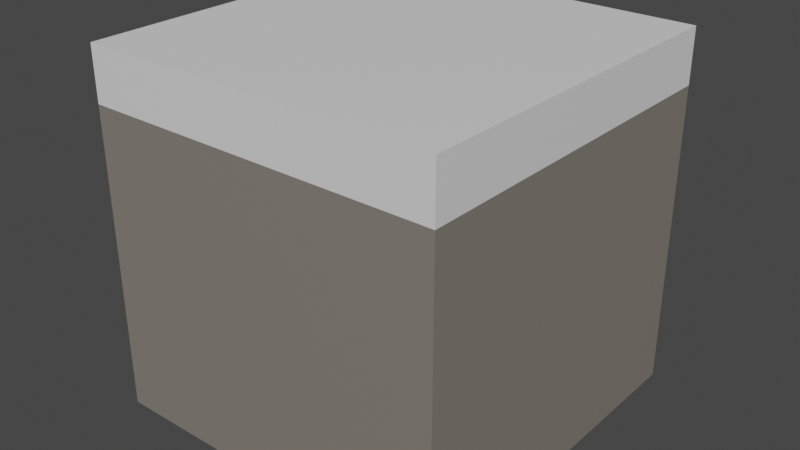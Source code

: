 # Source: rock_snowy.blend  (saved by Blender 2.93.20; exported with 4.5.12 LTS)
import bpy
from mathutils import Matrix  # noqa: F401  (used for matrix-valued properties, if any)

bpy.ops.wm.read_factory_settings(use_empty=True)
scene = bpy.context.scene
scene.name = 'Scene'

# ---- collections
col_collection = bpy.data.collections.new('Collection'); scene.collection.children.link(col_collection)

# ---- materials (node trees are filled in below, after node groups)
mat_material_001 = bpy.data.materials.new('Material.001')
mat_material_001.use_transparent_shadow = False
mat_material_002 = bpy.data.materials.new('Material.002')
mat_material_002.use_transparent_shadow = False

# ---- material node trees
mat_material_001.use_nodes = True; mat_material_001.node_tree.nodes.clear()
_N = mat_material_001.node_tree.nodes; _L = mat_material_001.node_tree.links
n0 = _N.new('ShaderNodeBsdfPrincipled'); n0.name = 'Principled BSDF'; n0.location = (10, 300)
n0.distribution = 'GGX'
n0.subsurface_method = 'BURLEY'
n0.inputs[0].default_value = (0.2232, 0.1981, 0.1714, 1.0)
n0.inputs[3].default_value = 1.45
n0.inputs[27].default_value = (0.0, 0.0, 0.0, 1.0)
n0.inputs[28].default_value = 1.0
n1 = _N.new('ShaderNodeOutputMaterial'); n1.name = 'Material Output'; n1.location = (300, 300)
_L.new(n0.outputs[0], n1.inputs[0])
n1.is_active_output = True
mat_material_002.use_nodes = True; mat_material_002.node_tree.nodes.clear()
_N = mat_material_002.node_tree.nodes; _L = mat_material_002.node_tree.links
n0 = _N.new('ShaderNodeBsdfPrincipled'); n0.name = 'Principled BSDF'; n0.location = (10, 300)
n0.distribution = 'GGX'
n0.subsurface_method = 'BURLEY'
n0.inputs[3].default_value = 1.45
n0.inputs[27].default_value = (0.0, 0.0, 0.0, 1.0)
n0.inputs[28].default_value = 1.0
n1 = _N.new('ShaderNodeOutputMaterial'); n1.name = 'Material Output'; n1.location = (300, 300)
_L.new(n0.outputs[0], n1.inputs[0])
n1.is_active_output = True

# ---- world
world_world = bpy.data.worlds.new('World'); scene.world = world_world
world_world.use_nodes = True; world_world.node_tree.nodes.clear()
_N = world_world.node_tree.nodes; _L = world_world.node_tree.links
n0 = _N.new('ShaderNodeOutputWorld'); n0.name = 'World Output'; n0.location = (300, 300)
n1 = _N.new('ShaderNodeBackground'); n1.name = 'Background'; n1.location = (10, 300)
n1.inputs[0].default_value = (0.05088, 0.05088, 0.05088, 1.0)
_L.new(n1.outputs[0], n0.inputs[0])
n0.is_active_output = True
world_world.color = (0.05088, 0.05088, 0.05088)
world_world.use_sun_shadow = False
world_world.sun_shadow_jitter_overblur = 0.0

# ---- meshes
me_cube_001 = bpy.data.meshes.new('Cube.001')
me_cube_001.from_pydata([(-1.0, -1.0, 0.0), (-1.0, -1.0, 2.0), (-1.0, 1.0, 0.0), (-1.0, 1.0, 2.0), (1.0, -1.0, 0.0), (1.0, -1.0, 2.0), (1.0, 1.0, 0.0), (1.0, 1.0, 2.0), (-1.0, -1.0, 1.7), (-1.0, 1.0, 1.7), (1.0, 1.0, 1.7), (1.0, -1.0, 1.7)], [], [(8, 1, 3, 9), (9, 3, 7, 10), (10, 7, 5, 11), (11, 5, 1, 8), (2, 6, 4, 0), (7, 3, 1, 5), (4, 11, 8, 0), (6, 10, 11, 4), (2, 9, 10, 6), (0, 8, 9, 2)])
me_cube_001.polygons.foreach_set('material_index', [1, 1, 1, 1, 0, 1, 0, 0, 0, 0])
_uv = me_cube_001.uv_layers.new(name='UVMap')
_uv.uv.foreach_set('vector', [0.5875, 0.0, 0.625, 0.0, 0.625, 0.25, 0.5875, 0.25, 0.5875, 0.25, 0.625, 0.25, 0.625, 0.5, 0.5875, 0.5, 0.5875, 0.5, 0.625, 0.5, 0.625, 0.75, 0.5875, 0.75, 0.5875, 0.75, 0.625, 0.75, 0.625, 1.0, 0.5875, 1.0, 0.125, 0.5, 0.375, 0.5, 0.375, 0.75, 0.125, 0.75, 0.625, 0.5, 0.875, 0.5, 0.875, 0.75, 0.625, 0.75, 0.375, 0.75, 0.5875, 0.75, 0.5875, 1.0, 0.375, 1.0, 0.375, 0.5, 0.5875, 0.5, 0.5875, 0.75, 0.375, 0.75, 0.375, 0.25, 0.5875, 0.25, 0.5875, 0.5, 0.375, 0.5, 0.375, 0.0, 0.5875, 0.0, 0.5875, 0.25, 0.375, 0.25])
me_cube_001.materials.append(mat_material_001)
me_cube_001.materials.append(mat_material_002)
me_cube_001.use_remesh_fix_poles = True
me_cube_001.use_remesh_preserve_attributes = False
me_cube_001.update()

# ---- objects
ob_cube = bpy.data.objects.new('Cube', me_cube_001)

# ---- transforms, parenting, visibility, modifiers, constraints
ob_cube.location = (0.0, 0.0, 0.0)

# ---- collection membership
col_collection.objects.link(ob_cube)

# ---- scene / render settings (as saved in the file)
scene.frame_start = 1; scene.frame_end = 250; scene.frame_set(1)
scene.render.engine = 'BLENDER_EEVEE_NEXT'
scene.cycles.use_denoising = False
scene.cycles.samples = 128
scene.cycles.sampling_pattern = 'TABULATED_SOBOL'
scene.cycles.use_adaptive_sampling = False
scene.cycles.use_light_tree = False
scene.view_settings.view_transform = 'Filmic'
bpy.context.view_layer.update()

# ---- added for rendering (the .blend has no active camera and no usable light): camera, sun
cam_auto = bpy.data.cameras.new('AutoCamera')
cam_auto.lens = 50.0
cam_auto.sensor_width = 36.0
cam_auto.clip_end = 1000.0
ob_auto_camera = bpy.data.objects.new('AutoCamera', cam_auto)
scene.collection.objects.link(ob_auto_camera)
ob_auto_camera.location = (3.20507, -3.84609, 3.56406)
ob_auto_camera.rotation_euler = (1.09748, -7.21219e-08, 0.694738)
scene.camera = ob_auto_camera
light_auto_sun = bpy.data.lights.new('AutoSun', 'SUN')
light_auto_sun.energy = 3.0
light_auto_sun.angle = 0.0523599
ob_auto_sun = bpy.data.objects.new('AutoSun', light_auto_sun)
scene.collection.objects.link(ob_auto_sun)
ob_auto_sun.rotation_euler = (0.872665, 0.174533, 0.523599)
bpy.context.view_layer.update()
